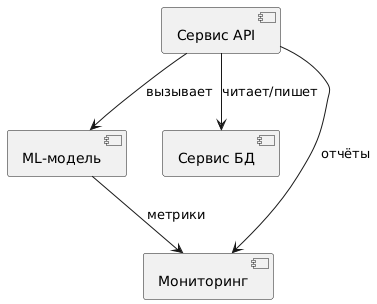

The diagram above was rendered by PlantUML. Its source (embedded in the PNG):
@startuml
component "Сервис API" as API_Service
component "ML-модель" as ML_Model
component "Сервис БД" as DB_Service
component "Мониторинг" as Monitoring

API_Service --> ML_Model     : вызывает
API_Service --> DB_Service   : читает/пишет
API_Service --> Monitoring   : отчёты
ML_Model     --> Monitoring   : метрики
@enduml